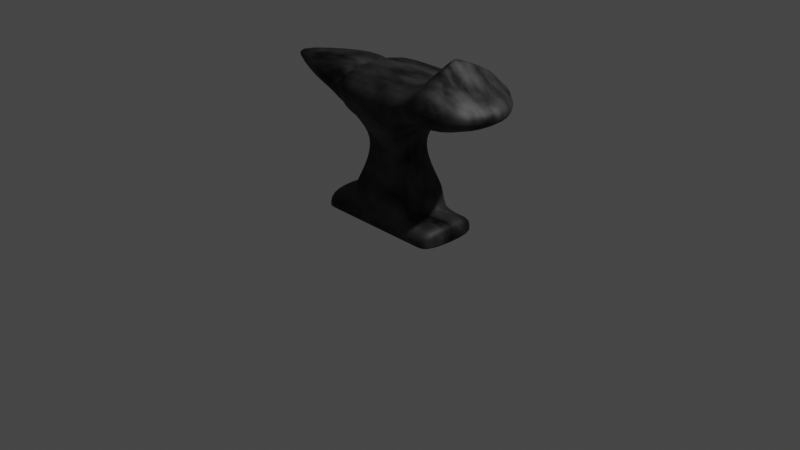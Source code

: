 # Source: anvil_PT.blend  (saved by Blender 2.81.16; exported with 4.5.12 LTS)
import bpy
from mathutils import Matrix  # noqa: F401  (used for matrix-valued properties, if any)

bpy.ops.wm.read_factory_settings(use_empty=True)
scene = bpy.context.scene
scene.name = 'Scene'

# ---- collections
col_collection = bpy.data.collections.new('Collection'); scene.collection.children.link(col_collection)

# ---- materials (node trees are filled in below, after node groups)
mat_anvil = bpy.data.materials.new('Anvil')
mat_anvil.use_transparent_shadow = False

# ---- material node trees
mat_anvil.use_nodes = True; mat_anvil.node_tree.nodes.clear()
_N = mat_anvil.node_tree.nodes; _L = mat_anvil.node_tree.links
n0 = _N.new('ShaderNodeOutputMaterial'); n0.name = 'Material Output'; n0.location = (385, 300)
n1 = _N.new('ShaderNodeBsdfPrincipled'); n1.name = 'Principled BSDF'; n1.location = (95, 300)
n1.distribution = 'GGX'
n1.subsurface_method = 'BURLEY'
n1.inputs[1].default_value = 0.7273
n1.inputs[2].default_value = 0.6591
n1.inputs[3].default_value = 1.45
n1.inputs[4].default_value = 0.9318
n1.inputs[13].default_value = 0.7818
n1.inputs[27].default_value = (0.0, 0.0, 0.0, 1.0)
n1.inputs[28].default_value = 1.0
n2 = _N.new('ShaderNodeTexNoise'); n2.name = 'Noise Texture'; n2.location = (-445, 207)
n2.inputs[2].default_value = 6.2
n2.inputs[3].default_value = 16.0
n3 = _N.new('ShaderNodeValToRGB'); n3.name = 'ColorRamp'; n3.location = (-225, 198)
while len(n3.color_ramp.elements) > 1: n3.color_ramp.elements.remove(n3.color_ramp.elements[-1])
n3.color_ramp.elements[0].position = 0.3773; n3.color_ramp.elements[0].color = (0.0, 0.0, 0.0, 1.0)
_e = n3.color_ramp.elements.new(0.6773); _e.color = (0.09964, 0.09964, 0.09964, 1.0)
_L.new(n1.outputs[0], n0.inputs[0])
_L.new(n2.outputs[1], n3.inputs[0])
_L.new(n3.outputs[0], n1.inputs[0])
n0.is_active_output = True

# ---- world
world_world = bpy.data.worlds.new('World'); scene.world = world_world
world_world.use_nodes = True; world_world.node_tree.nodes.clear()
_N = world_world.node_tree.nodes; _L = world_world.node_tree.links
n0 = _N.new('ShaderNodeOutputWorld'); n0.name = 'World Output'; n0.location = (300, 300)
n1 = _N.new('ShaderNodeBackground'); n1.name = 'Background'; n1.location = (10, 300)
n1.inputs[0].default_value = (0.05088, 0.05088, 0.05088, 1.0)
_L.new(n1.outputs[0], n0.inputs[0])
n0.is_active_output = True
world_world.color = (0.05088, 0.05088, 0.05088)
world_world.use_sun_shadow = False
world_world.sun_shadow_jitter_overblur = 0.0

# ---- cameras
cam_camera = bpy.data.cameras.new('Camera')
cam_camera.clip_end = 100.0
cam_camera.ortho_scale = 7.314

# ---- lights
light_light = bpy.data.lights.new('Light', 'POINT')
light_light.transmission_factor = 0.0
light_light.energy = 1000.0
light_light.shadow_soft_size = 0.1
light_light.shadow_maximum_resolution = 0.006
light_light.use_absolute_resolution = True

# ---- meshes
me_cube = bpy.data.meshes.new('Cube')
me_cube.from_pydata([(-0.7504, -0.3442, -0.09608), (-0.7504, -0.3442, 0.09608), (-0.7504, 0.3442, -0.09608), (-0.7504, 0.3442, 0.09608), (0.7504, -0.3442, -0.09608), (0.7504, -0.3442, 0.09608), (0.7504, 0.3442, -0.09608), (0.7504, 0.3442, 0.09608), (0.3752, 0.3442, -0.09608), (0.0, 0.3442, -0.09608), (-0.3752, 0.3442, -0.09608), (-0.3752, 0.3442, 0.09608), (0.0, 0.3442, 0.09608), (0.3752, 0.3442, 0.09608), (-0.3752, -0.3442, -0.09608), (0.0, -0.3442, -0.09608), (0.3752, -0.3442, -0.09608), (0.3752, -0.3442, 0.09608), (0.0, -0.3442, 0.09608), (-0.3752, -0.3442, 0.09608), (-0.3752, 0.3442, 0.2471), (0.0, 0.3442, 0.2471), (0.3752, 0.3442, 0.2471), (0.3752, -0.3442, 0.2471), (0.0, -0.3442, 0.2471), (-0.3752, -0.3442, 0.2471), (-0.7504, -0.3442, -0.09608), (-0.7504, 0.3442, -0.09608), (0.7504, 0.3442, -0.09608), (0.7504, -0.3442, -0.09608), (0.3752, -0.3442, -0.09608), (0.0, -0.3442, -0.09608), (-0.3752, -0.3442, -0.09608), (-0.3752, 0.3442, -0.09608), (0.0, 0.3442, -0.09608), (0.3752, 0.3442, -0.09608), (-0.6079, 0.3442, -0.09608), (-0.6079, -0.3442, 0.09608), (-0.6079, 0.3442, 0.09608), (-0.6079, -0.3442, -0.09608), (-0.6079, 0.3442, -0.09608), (-0.6079, -0.3442, -0.09608), (0.5822, 0.3442, 0.09608), (0.5822, -0.3442, -0.09608), (0.5822, 0.3442, -0.09608), (0.5822, -0.3442, 0.09608), (0.5822, -0.3442, -0.09608), (0.5822, 0.3442, -0.09608), (-0.2584, 0.3442, -0.09608), (-0.2584, 0.3442, 0.09608), (-0.2584, -0.3442, -0.09608), (-0.2584, -0.3442, 0.09608), (-0.2584, 0.3442, 0.2471), (-0.2584, -0.3442, 0.2471), (-0.2584, 0.3442, -0.09608), (-0.2584, -0.3442, -0.09608), (0.2212, 0.3442, -0.09608), (0.2212, 0.3442, 0.09608), (0.2212, -0.3442, -0.09608), (0.2212, -0.3442, 0.09608), (0.2212, 0.3442, 0.2471), (0.2212, -0.3442, 0.2471), (0.2212, 0.3442, -0.09608), (0.2212, -0.3442, -0.09608), (-0.1845, 0.2428, 0.4867), (-0.002189, 0.2428, 0.4867), (0.1539, 0.2428, 0.4867), (0.2625, 0.2428, 0.4867), (0.1539, -0.2428, 0.4867), (-0.002189, -0.2428, 0.4867), (-0.1845, -0.2428, 0.4867), (-0.2669, -0.2428, 0.4867), (0.2625, -0.2428, 0.4867), (-0.2669, 0.2428, 0.4867), (-0.1452, 0.189, 0.78), (-0.003351, 0.189, 0.78), (0.1181, 0.189, 0.78), (0.2027, 0.189, 0.78), (0.1181, -0.189, 0.78), (-0.003351, -0.189, 0.78), (-0.1452, -0.189, 0.78), (-0.2094, -0.189, 0.78), (0.2027, -0.189, 0.78), (-0.2094, 0.189, 0.78), (-0.231, 0.3066, 0.9947), (-0.000812, 0.3066, 0.9947), (0.1962, 0.3066, 0.9947), (0.3334, 0.3066, 0.9947), (0.1962, -0.3066, 0.9947), (-0.000812, -0.3066, 0.9947), (-0.231, -0.3066, 0.9947), (-0.335, -0.3066, 0.9947), (0.3334, -0.3066, 0.9947), (-0.335, 0.3066, 0.9947), (-0.394, 0.5301, 1.142), (0.004016, 0.5301, 1.142), (0.3448, 0.5301, 1.142), (0.5819, 0.5301, 1.142), (0.3448, -0.5301, 1.142), (0.004016, -0.5301, 1.142), (-0.394, -0.5301, 1.142), (-0.5739, -0.5301, 1.142), (0.5819, -0.5301, 1.142), (-0.5739, 0.5301, 1.142), (-0.394, 0.5301, 1.511), (0.004016, 0.5301, 1.511), (0.3448, 0.5301, 1.511), (0.5819, 0.5301, 1.511), (0.3448, -0.5301, 1.511), (0.004016, -0.5301, 1.511), (-0.394, -0.5301, 1.511), (-0.5739, -0.5301, 1.511), (0.5819, -0.5301, 1.511), (-0.5739, 0.5301, 1.511), (0.919, 0.6483, 1.101), (0.919, -0.6483, 1.101), (0.919, 0.6483, 1.552), (0.919, -0.6483, 1.552), (-1.541, -0.06204, 1.305), (-1.541, -0.06204, 1.348), (-1.541, 0.06204, 1.305), (-1.541, 0.06204, 1.348), (-0.2584, 0.3442, -0.09608), (-0.2584, -0.3442, 0.09608), (-0.2584, -0.3442, 0.2471), (-0.2584, -0.3442, -0.09608), (-0.2584, 0.3442, 0.09608), (-0.2584, -0.3442, -0.09608), (-0.2584, 0.3442, 0.2471), (-0.2584, 0.3442, -0.09608), (-0.1845, -0.2428, 0.4867), (-0.1845, 0.2428, 0.4867), (-0.1452, -0.189, 0.78), (-0.1452, 0.189, 0.78), (-0.231, -0.3066, 0.9947), (-0.231, 0.3066, 0.9947), (-0.394, -0.2485, 1.24), (-0.394, 0.2485, 1.24), (-0.394, -0.2485, 1.413), (-0.394, 0.2485, 1.413), (1.307, 0.2226, 1.249), (1.307, -0.2226, 1.249), (1.307, 0.2226, 1.404), (1.307, -0.2226, 1.404), (0.7288, -0.01819, 1.757), (0.7288, 0.01819, 1.757), (0.7173, -0.02224, 1.756), (0.7173, 0.02224, 1.756)], [], [(26, 1, 3, 27), (47, 42, 7, 28), (28, 7, 5, 29), (41, 37, 1, 26), (44, 6, 4, 43), (38, 3, 1, 37), (42, 13, 17, 45), (51, 18, 24, 53), (126, 11, 20, 128), (36, 10, 14, 39), (48, 9, 15, 50), (56, 8, 16, 58), (46, 45, 17, 30), (63, 59, 18, 31), (125, 123, 19, 32), (40, 38, 11, 33), (54, 49, 12, 34), (62, 57, 13, 35), (23, 22, 67, 72), (21, 52, 64, 65), (57, 12, 21, 60), (11, 19, 25, 20), (17, 13, 22, 23), (59, 17, 23, 61), (56, 62, 35, 8), (48, 54, 34, 9), (36, 40, 33, 10), (127, 125, 32, 14), (58, 63, 31, 15), (43, 46, 30, 16), (39, 41, 26, 0), (6, 28, 29, 4), (44, 47, 28, 6), (0, 26, 27, 2), (14, 32, 41, 39), (2, 27, 40, 36), (27, 3, 38, 40), (2, 36, 39, 0), (11, 38, 37, 19), (32, 19, 37, 41), (8, 35, 47, 44), (4, 29, 46, 43), (29, 5, 45, 46), (7, 42, 45, 5), (8, 44, 43, 16), (35, 13, 42, 47), (15, 31, 55, 50), (122, 129, 54, 48), (53, 24, 69, 70), (129, 126, 49, 54), (31, 18, 51, 55), (122, 48, 50, 127), (12, 49, 52, 21), (123, 51, 53, 124), (16, 30, 63, 58), (9, 34, 62, 56), (18, 59, 61, 24), (13, 57, 60, 22), (124, 53, 70, 130), (34, 12, 57, 62), (30, 17, 59, 63), (9, 56, 58, 15), (70, 69, 79, 80), (67, 66, 76, 77), (68, 72, 82, 78), (72, 67, 77, 82), (22, 60, 66, 67), (60, 21, 65, 66), (24, 61, 68, 69), (61, 23, 72, 68), (128, 20, 73, 131), (20, 25, 71, 73), (83, 81, 91, 93), (79, 78, 88, 89), (80, 79, 89, 90), (77, 76, 86, 87), (69, 68, 78, 79), (73, 71, 81, 83), (130, 70, 80, 132), (66, 65, 75, 76), (65, 64, 74, 75), (131, 73, 83, 133), (86, 85, 95, 96), (134, 90, 100, 136), (93, 91, 101, 103), (89, 88, 98, 99), (132, 80, 90, 134), (76, 75, 85, 86), (75, 74, 84, 85), (133, 83, 93, 135), (82, 77, 87, 92), (78, 82, 92, 88), (96, 95, 105, 106), (136, 100, 110, 138), (113, 103, 120, 121), (99, 98, 108, 109), (85, 84, 94, 95), (135, 93, 103, 137), (92, 87, 97, 102), (88, 92, 102, 98), (87, 86, 96, 97), (90, 89, 99, 100), (106, 105, 109, 108), (139, 113, 111, 138), (105, 104, 110, 109), (107, 106, 108, 112), (95, 94, 104, 105), (137, 103, 113, 139), (97, 107, 116, 114), (98, 102, 112, 108), (97, 96, 106, 107), (100, 99, 109, 110), (117, 115, 141, 143), (112, 102, 115, 117), (102, 97, 114, 115), (117, 116, 146, 147), (120, 118, 119, 121), (101, 111, 119, 118), (103, 101, 118, 120), (111, 113, 121, 119), (94, 137, 139, 104), (104, 139, 138, 110), (84, 135, 137, 94), (101, 136, 138, 111), (74, 133, 135, 84), (81, 132, 134, 91), (91, 134, 136, 101), (64, 131, 133, 74), (71, 130, 132, 81), (52, 128, 131, 64), (25, 124, 130, 71), (19, 123, 124, 25), (10, 122, 127, 14), (33, 11, 126, 129), (10, 33, 129, 122), (50, 55, 125, 127), (55, 51, 123, 125), (49, 126, 128, 52), (141, 140, 142, 143), (116, 117, 143, 142), (114, 116, 142, 140), (115, 114, 140, 141), (144, 145, 147, 146), (107, 112, 145, 144), (116, 107, 144, 146), (112, 117, 147, 145)])
me_cube.polygons.foreach_set('use_smooth', [True] * 146)
_uv = me_cube.uv_layers.new(name='UVMap')
_uv.uv.foreach_set('vector', [0.375, 0.0, 0.625, 0.0, 0.625, 0.25, 0.375, 0.25, 0.375, 0.472, 0.625, 0.472, 0.625, 0.5, 0.375, 0.5, 0.375, 0.5, 0.625, 0.5, 0.625, 0.75, 0.375, 0.75, 0.375, 0.9763, 0.625, 0.9763, 0.625, 1.0, 0.375, 1.0, 0.347, 0.5, 0.375, 0.5, 0.375, 0.75, 0.347, 0.75, 0.8513, 0.5, 0.875, 0.5, 0.875, 0.75, 0.8513, 0.75, 0.653, 0.5, 0.6875, 0.5, 0.6875, 0.75, 0.653, 0.75, 0.625, 0.918, 0.625, 0.875, 0.625, 0.875, 0.625, 0.918, 0.625, 0.332, 0.625, 0.3125, 0.625, 0.3125, 0.625, 0.332, 0.1487, 0.5, 0.1875, 0.5, 0.1875, 0.75, 0.1487, 0.75, 0.207, 0.5, 0.25, 0.5, 0.25, 0.75, 0.207, 0.75, 0.2869, 0.5, 0.3125, 0.5, 0.3125, 0.75, 0.2869, 0.75, 0.375, 0.778, 0.625, 0.778, 0.625, 0.8125, 0.375, 0.8125, 0.375, 0.8381, 0.625, 0.8381, 0.625, 0.875, 0.375, 0.875, 0.375, 0.918, 0.625, 0.918, 0.625, 0.9375, 0.375, 0.9375, 0.375, 0.2737, 0.625, 0.2737, 0.625, 0.3125, 0.375, 0.3125, 0.375, 0.332, 0.625, 0.332, 0.625, 0.375, 0.375, 0.375, 0.375, 0.4119, 0.625, 0.4119, 0.625, 0.4375, 0.375, 0.4375, 0.6875, 0.75, 0.6875, 0.5, 0.6875, 0.5, 0.6875, 0.75, 0.625, 0.375, 0.625, 0.332, 0.625, 0.332, 0.625, 0.375, 0.625, 0.4119, 0.625, 0.375, 0.625, 0.375, 0.625, 0.4119, 0.8125, 0.5, 0.8125, 0.75, 0.8125, 0.75, 0.8125, 0.5, 0.6875, 0.75, 0.6875, 0.5, 0.6875, 0.5, 0.6875, 0.75, 0.625, 0.8381, 0.625, 0.8125, 0.625, 0.8125, 0.625, 0.8381, 0.1875, 0.2059, 0.375, 0.4119, 0.375, 0.4375, 0.375, 0.4375, 0.1875, 0.166, 0.375, 0.332, 0.375, 0.375, 0.375, 0.375, 0.1875, 0.1369, 0.375, 0.2737, 0.375, 0.3125, 0.375, 0.3125, 0.09375, 0.2295, 0.375, 0.918, 0.375, 0.9375, 0.375, 0.9375, 0.1875, 0.4191, 0.375, 0.8381, 0.375, 0.875, 0.375, 0.875, 0.1875, 0.389, 0.375, 0.778, 0.375, 0.8125, 0.375, 0.8125, 0.1875, 0.4881, 0.375, 0.9763, 0.375, 1.0, 0.375, 1.0, 0.375, 0.5, 0.375, 0.5, 0.375, 0.75, 0.375, 0.75, 0.1875, 0.236, 0.375, 0.472, 0.375, 0.5, 0.375, 0.5, 0.375, 0.0, 0.375, 0.0, 0.375, 0.25, 0.375, 0.25, 0.375, 0.9375, 0.375, 0.9375, 0.375, 0.9763, 0.1875, 0.4881, 0.375, 0.25, 0.375, 0.25, 0.375, 0.2737, 0.1875, 0.1369, 0.375, 0.25, 0.625, 0.25, 0.625, 0.2737, 0.375, 0.2737, 0.125, 0.5, 0.1487, 0.5, 0.1487, 0.75, 0.125, 0.75, 0.8125, 0.5, 0.8513, 0.5, 0.8513, 0.75, 0.8125, 0.75, 0.375, 0.9375, 0.625, 0.9375, 0.625, 0.9763, 0.375, 0.9763, 0.375, 0.4375, 0.375, 0.4375, 0.375, 0.472, 0.1875, 0.236, 0.375, 0.75, 0.375, 0.75, 0.375, 0.778, 0.1875, 0.389, 0.375, 0.75, 0.625, 0.75, 0.625, 0.778, 0.375, 0.778, 0.625, 0.5, 0.653, 0.5, 0.653, 0.75, 0.625, 0.75, 0.3125, 0.5, 0.347, 0.5, 0.347, 0.75, 0.3125, 0.75, 0.375, 0.4375, 0.625, 0.4375, 0.625, 0.472, 0.375, 0.472, 0.375, 0.875, 0.375, 0.875, 0.375, 0.918, 0.1875, 0.459, 0.09375, 0.08299, 0.375, 0.332, 0.375, 0.332, 0.1875, 0.166, 0.625, 0.918, 0.625, 0.875, 0.625, 0.875, 0.625, 0.918, 0.375, 0.332, 0.625, 0.332, 0.625, 0.332, 0.375, 0.332, 0.375, 0.875, 0.625, 0.875, 0.625, 0.918, 0.375, 0.918, 0.207, 0.5, 0.207, 0.5, 0.207, 0.75, 0.207, 0.75, 0.625, 0.375, 0.625, 0.332, 0.625, 0.332, 0.625, 0.375, 0.625, 0.918, 0.625, 0.918, 0.625, 0.918, 0.625, 0.918, 0.375, 0.8125, 0.375, 0.8125, 0.375, 0.8381, 0.1875, 0.4191, 0.375, 0.375, 0.375, 0.375, 0.375, 0.4119, 0.1875, 0.2059, 0.625, 0.875, 0.625, 0.8381, 0.625, 0.8381, 0.625, 0.875, 0.625, 0.4375, 0.625, 0.4119, 0.625, 0.4119, 0.625, 0.4375, 0.625, 0.918, 0.625, 0.918, 0.625, 0.918, 0.625, 0.918, 0.375, 0.375, 0.625, 0.375, 0.625, 0.4119, 0.375, 0.4119, 0.375, 0.8125, 0.625, 0.8125, 0.625, 0.8381, 0.375, 0.8381, 0.25, 0.5, 0.2869, 0.5, 0.2869, 0.75, 0.25, 0.75, 0.625, 0.918, 0.625, 0.875, 0.625, 0.875, 0.625, 0.918, 0.625, 0.4375, 0.625, 0.4119, 0.625, 0.4119, 0.625, 0.4375, 0.625, 0.8381, 0.625, 0.8125, 0.625, 0.8125, 0.625, 0.8381, 0.6875, 0.75, 0.6875, 0.5, 0.6875, 0.5, 0.6875, 0.75, 0.625, 0.4375, 0.625, 0.4119, 0.625, 0.4119, 0.625, 0.4375, 0.625, 0.4119, 0.625, 0.375, 0.625, 0.375, 0.625, 0.4119, 0.625, 0.875, 0.625, 0.8381, 0.625, 0.8381, 0.625, 0.875, 0.625, 0.8381, 0.625, 0.8125, 0.625, 0.8125, 0.625, 0.8381, 0.625, 0.332, 0.625, 0.3125, 0.625, 0.3125, 0.625, 0.332, 0.8125, 0.5, 0.8125, 0.75, 0.8125, 0.75, 0.8125, 0.5, 0.8125, 0.5, 0.8125, 0.75, 0.8125, 0.75, 0.8125, 0.5, 0.625, 0.875, 0.625, 0.8381, 0.625, 0.8381, 0.625, 0.875, 0.625, 0.918, 0.625, 0.875, 0.625, 0.875, 0.625, 0.918, 0.625, 0.4375, 0.625, 0.4119, 0.625, 0.4119, 0.625, 0.4375, 0.625, 0.875, 0.625, 0.8381, 0.625, 0.8381, 0.625, 0.875, 0.8125, 0.5, 0.8125, 0.75, 0.8125, 0.75, 0.8125, 0.5, 0.625, 0.918, 0.625, 0.918, 0.625, 0.918, 0.625, 0.918, 0.625, 0.4119, 0.625, 0.375, 0.625, 0.375, 0.625, 0.4119, 0.625, 0.375, 0.625, 0.332, 0.625, 0.332, 0.625, 0.375, 0.625, 0.332, 0.625, 0.3125, 0.625, 0.3125, 0.625, 0.332, 0.625, 0.4119, 0.625, 0.375, 0.625, 0.375, 0.625, 0.4119, 0.625, 0.918, 0.625, 0.918, 0.625, 0.918, 0.625, 0.918, 0.8125, 0.5, 0.8125, 0.75, 0.8125, 0.75, 0.8125, 0.5, 0.625, 0.875, 0.625, 0.8381, 0.625, 0.8381, 0.625, 0.875, 0.625, 0.918, 0.625, 0.918, 0.625, 0.918, 0.625, 0.918, 0.625, 0.4119, 0.625, 0.375, 0.625, 0.375, 0.625, 0.4119, 0.625, 0.375, 0.625, 0.332, 0.625, 0.332, 0.625, 0.375, 0.625, 0.332, 0.625, 0.3125, 0.625, 0.3125, 0.625, 0.332, 0.6875, 0.75, 0.6875, 0.5, 0.6875, 0.5, 0.6875, 0.75, 0.625, 0.8381, 0.625, 0.8125, 0.625, 0.8125, 0.625, 0.8381, 0.625, 0.4119, 0.625, 0.375, 0.625, 0.375, 0.625, 0.4119, 0.625, 0.918, 0.625, 0.918, 0.625, 0.918, 0.625, 0.918, 0.625, 0.3125, 0.625, 0.3125, 0.625, 0.3125, 0.625, 0.3125, 0.625, 0.875, 0.625, 0.8381, 0.625, 0.8381, 0.625, 0.875, 0.625, 0.375, 0.625, 0.332, 0.625, 0.332, 0.625, 0.375, 0.625, 0.332, 0.625, 0.3125, 0.625, 0.3125, 0.625, 0.332, 0.6875, 0.75, 0.6875, 0.5, 0.6875, 0.5, 0.6875, 0.75, 0.625, 0.8381, 0.625, 0.8125, 0.625, 0.8125, 0.625, 0.8381, 0.625, 0.4375, 0.625, 0.4119, 0.625, 0.4119, 0.625, 0.4375, 0.625, 0.918, 0.625, 0.875, 0.625, 0.875, 0.625, 0.918, 0.7131, 0.5, 0.75, 0.5, 0.75, 0.75, 0.7131, 0.75, 0.793, 0.5, 0.8125, 0.5, 0.8125, 0.75, 0.793, 0.75, 0.75, 0.5, 0.793, 0.5, 0.793, 0.75, 0.75, 0.75, 0.6875, 0.5, 0.7131, 0.5, 0.7131, 0.75, 0.6875, 0.75, 0.625, 0.375, 0.625, 0.332, 0.625, 0.332, 0.625, 0.375, 0.625, 0.332, 0.625, 0.3125, 0.625, 0.3125, 0.625, 0.332, 0.625, 0.4375, 0.625, 0.4375, 0.625, 0.4375, 0.625, 0.4375, 0.625, 0.8381, 0.625, 0.8125, 0.625, 0.8125, 0.625, 0.8381, 0.625, 0.4375, 0.625, 0.4119, 0.625, 0.4119, 0.625, 0.4375, 0.625, 0.918, 0.625, 0.875, 0.625, 0.875, 0.625, 0.918, 0.625, 0.8125, 0.625, 0.8125, 0.625, 0.8125, 0.625, 0.8125, 0.625, 0.8125, 0.625, 0.8125, 0.625, 0.8125, 0.625, 0.8125, 0.6875, 0.75, 0.6875, 0.5, 0.6875, 0.5, 0.6875, 0.75, 0.6875, 0.75, 0.6875, 0.5, 0.6875, 0.5, 0.6875, 0.75, 0.8125, 0.5, 0.8125, 0.75, 0.8125, 0.75, 0.8125, 0.5, 0.625, 0.9375, 0.625, 0.9375, 0.625, 0.9375, 0.625, 0.9375, 0.8125, 0.5, 0.8125, 0.75, 0.8125, 0.75, 0.8125, 0.5, 0.8125, 0.75, 0.8125, 0.5, 0.8125, 0.5, 0.8125, 0.75, 0.625, 0.332, 0.625, 0.332, 0.625, 0.332, 0.625, 0.332, 0.793, 0.5, 0.793, 0.5, 0.793, 0.75, 0.793, 0.75, 0.625, 0.332, 0.625, 0.332, 0.625, 0.332, 0.625, 0.332, 0.625, 0.9375, 0.625, 0.918, 0.625, 0.918, 0.625, 0.9375, 0.625, 0.332, 0.625, 0.332, 0.625, 0.332, 0.625, 0.332, 0.625, 0.9375, 0.625, 0.918, 0.625, 0.918, 0.625, 0.9375, 0.625, 0.9375, 0.625, 0.918, 0.625, 0.918, 0.625, 0.9375, 0.625, 0.332, 0.625, 0.332, 0.625, 0.332, 0.625, 0.332, 0.625, 0.9375, 0.625, 0.918, 0.625, 0.918, 0.625, 0.9375, 0.625, 0.332, 0.625, 0.332, 0.625, 0.332, 0.625, 0.332, 0.625, 0.9375, 0.625, 0.918, 0.625, 0.918, 0.625, 0.9375, 0.625, 0.9375, 0.625, 0.918, 0.625, 0.918, 0.625, 0.9375, 0.1875, 0.5, 0.207, 0.5, 0.207, 0.75, 0.1875, 0.75, 0.375, 0.3125, 0.625, 0.3125, 0.625, 0.332, 0.375, 0.332, 0.375, 0.3125, 0.375, 0.3125, 0.375, 0.332, 0.09375, 0.08299, 0.1875, 0.459, 0.375, 0.918, 0.375, 0.918, 0.09375, 0.2295, 0.375, 0.918, 0.625, 0.918, 0.625, 0.918, 0.375, 0.918, 0.625, 0.332, 0.625, 0.332, 0.625, 0.332, 0.625, 0.332, 0.6875, 0.75, 0.6875, 0.5, 0.6875, 0.5, 0.6875, 0.75, 0.6875, 0.5, 0.6875, 0.75, 0.6875, 0.75, 0.6875, 0.5, 0.625, 0.4375, 0.625, 0.4375, 0.625, 0.4375, 0.625, 0.4375, 0.6875, 0.75, 0.6875, 0.5, 0.6875, 0.5, 0.6875, 0.75, 0.6875, 0.5, 0.6875, 0.75, 0.6875, 0.75, 0.6875, 0.5, 0.6875, 0.5, 0.6875, 0.75, 0.6875, 0.75, 0.6875, 0.5, 0.625, 0.4375, 0.625, 0.4375, 0.625, 0.4375, 0.625, 0.4375, 0.625, 0.8125, 0.625, 0.8125, 0.625, 0.8125, 0.625, 0.8125])
me_cube.materials.append(mat_anvil)
me_cube.use_remesh_fix_poles = True
me_cube.use_remesh_preserve_attributes = False
me_cube.use_mirror_vertex_groups = False
me_cube.update()

# ---- objects
ob_light = bpy.data.objects.new('Light', light_light)
ob_camera = bpy.data.objects.new('Camera', cam_camera)
ob_anvil = bpy.data.objects.new('Anvil', me_cube)

# ---- transforms, parenting, visibility, modifiers, constraints
ob_light.location = (4.076, 1.005, 5.904)
ob_light.rotation_euler = (0.6503, 0.05522, 1.866)
ob_light.lock_rotations_4d = False
ob_light.empty_display_type = 'ARROWS'
ob_light.color = (0.0, 0.0, 0.0, 0.0)
ob_light.lineart.crease_threshold = 0.0
ob_camera.location = (7.359, -6.926, 4.958)
ob_camera.rotation_euler = (1.109, 0.0, 0.8149)
ob_camera.lock_rotations_4d = False
ob_camera.empty_display_type = 'ARROWS'
ob_camera.color = (0.0, 0.0, 0.0, 0.0)
ob_camera.display_type = 'WIRE'
ob_camera.lineart.crease_threshold = 0.0
ob_anvil.location = (0.0, 0.0, 0.1115)
ob_anvil.lineart.crease_threshold = 0.0
_m = ob_anvil.modifiers.new('Subdivision', 'SUBSURF')
_m.uv_smooth = 'PRESERVE_CORNERS'
_m.show_only_control_edges = False

# ---- collection membership
col_collection.objects.link(ob_light)
col_collection.objects.link(ob_camera)
col_collection.objects.link(ob_anvil)

# ---- scene / render settings (as saved in the file)
scene.camera = ob_camera
scene.frame_start = 1; scene.frame_end = 250; scene.frame_set(1)
scene.render.engine = 'BLENDER_EEVEE_NEXT'
scene.cycles.use_denoising = False
scene.cycles.samples = 128
scene.cycles.sampling_pattern = 'TABULATED_SOBOL'
scene.cycles.use_adaptive_sampling = False
scene.cycles.use_light_tree = False
scene.view_settings.view_transform = 'Filmic'
bpy.context.view_layer.update()
